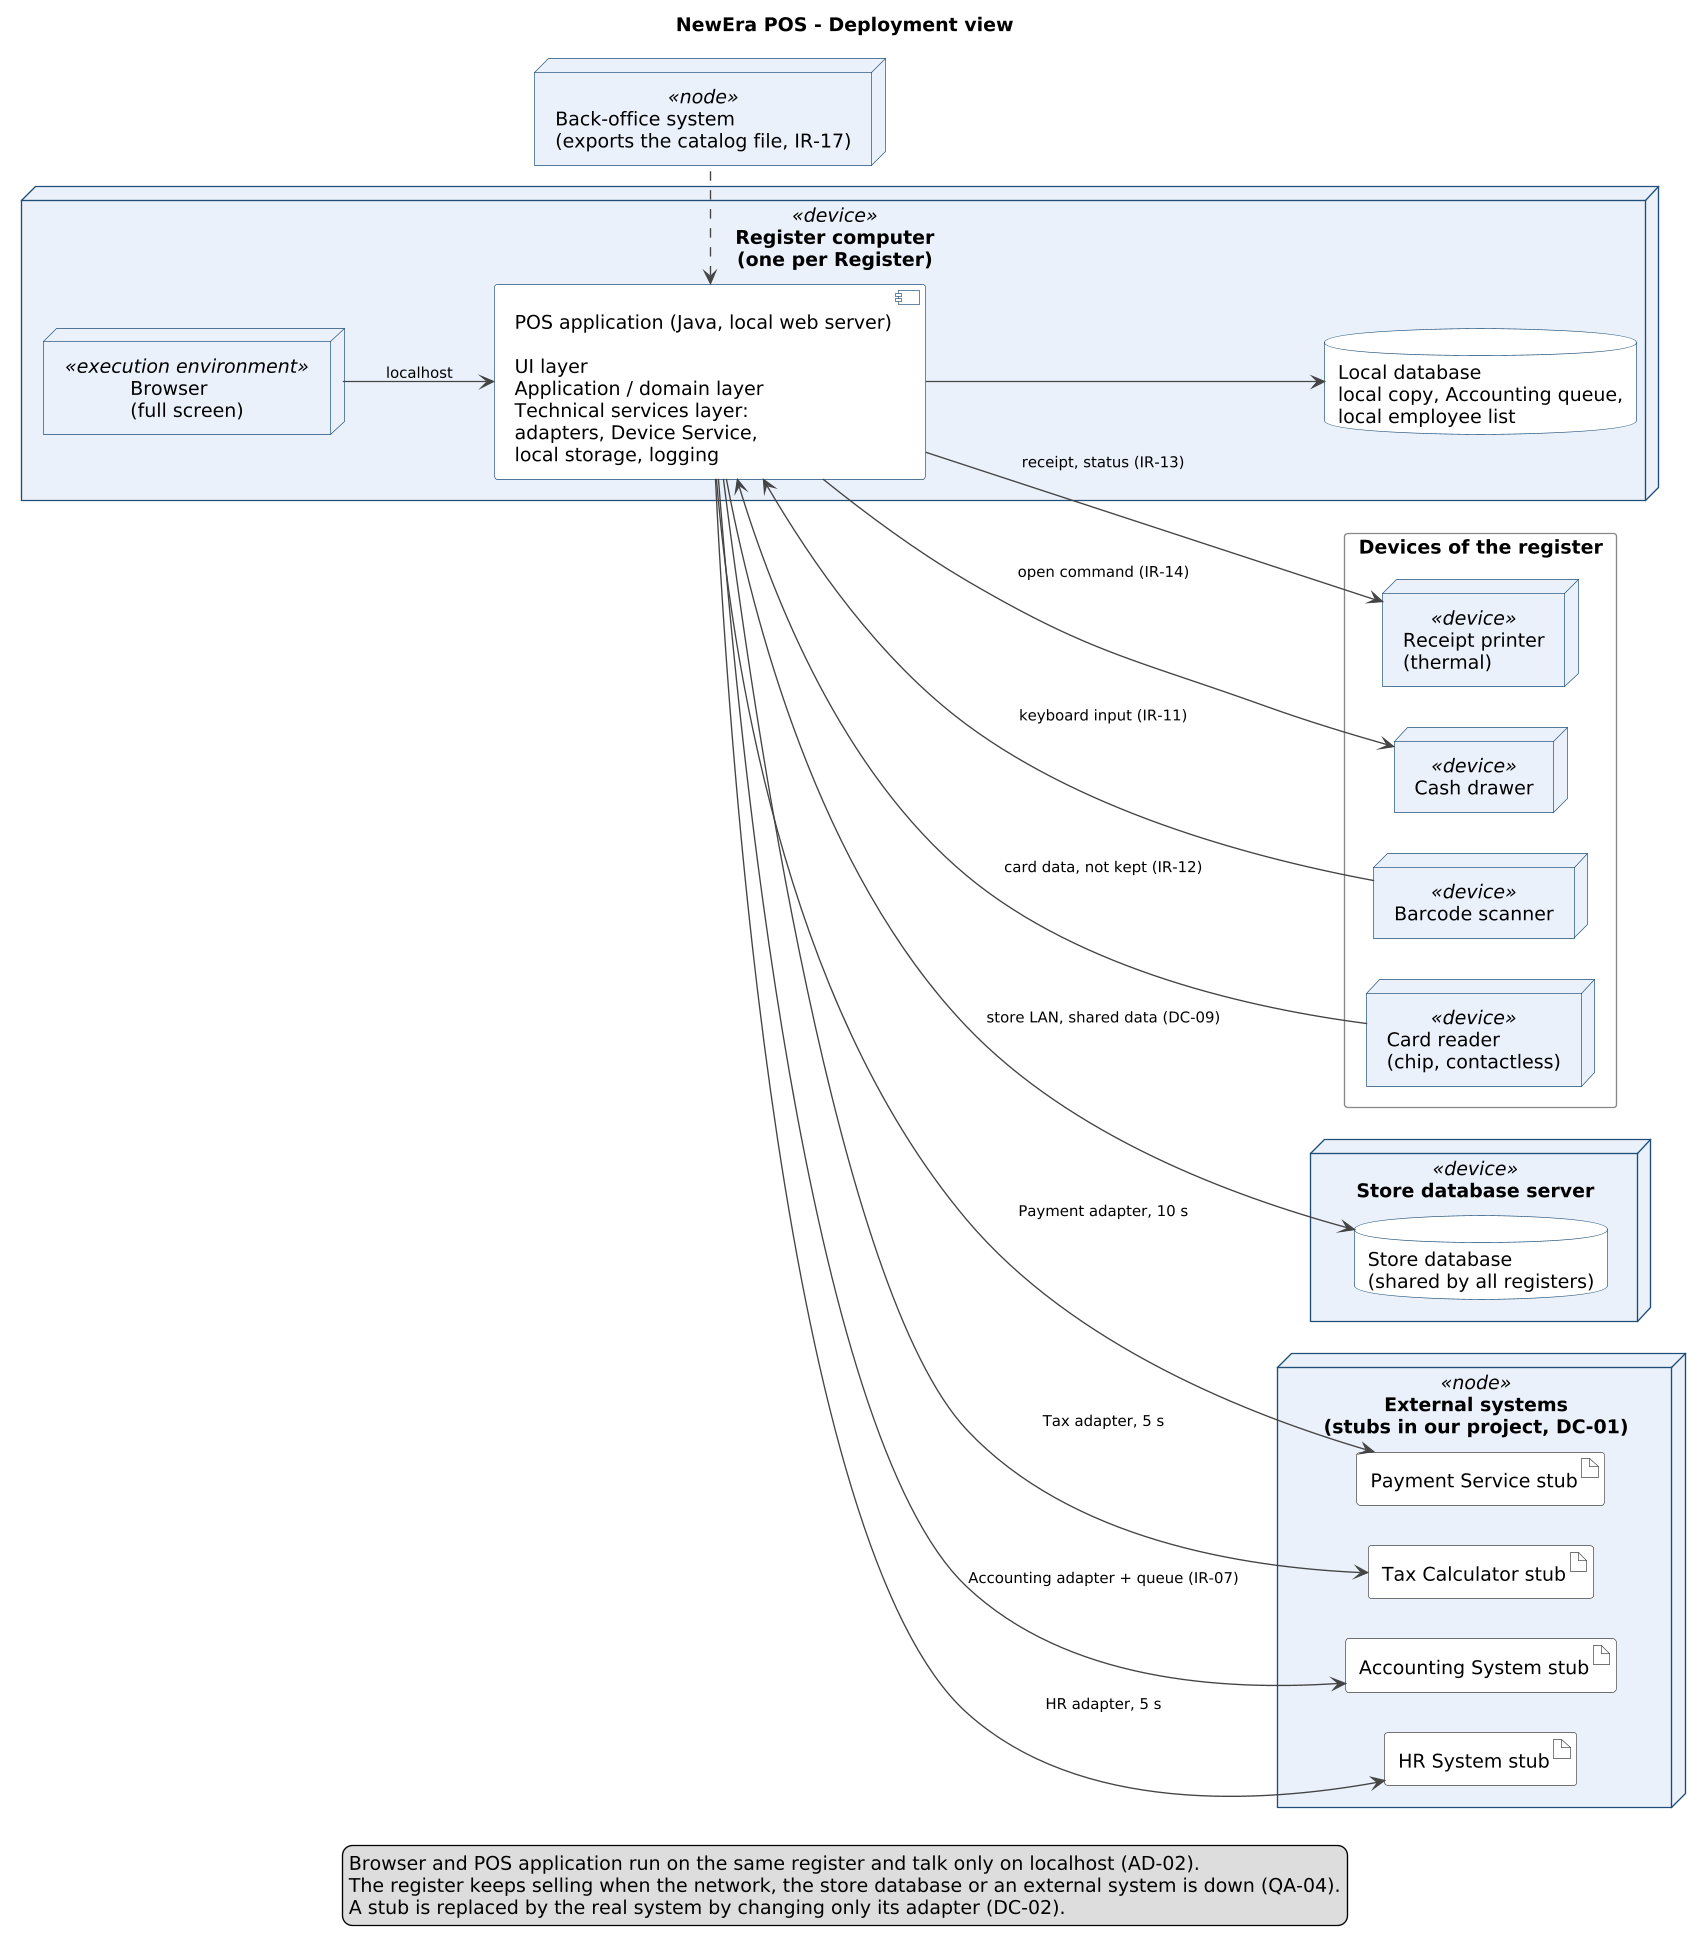

The diagram above was rendered by PlantUML. Its source (embedded in the PNG):
@startuml
' NewEra POS - Deployment (physical) view, W09
' Team D - editable source of assets/architecture_deployment.png
' Render with: java -jar plantuml.jar -tpng assets/architecture_deployment.puml
' Names follow docs/design/architecture.md (AD-01 layers, AD-02 local web application, AD-10 devices),
' the domain model (Register) and the SRS (IR-01 to IR-17, DC-01 to DC-09).

left to right direction
skinparam shadowing false
skinparam dpi 130
skinparam defaultFontName Arial
skinparam ArrowColor #444444
skinparam ArrowFontSize 11
skinparam nodesep 30
skinparam ranksep 60
skinparam NodeBorderColor #1F4E79
skinparam NodeBackgroundColor #EAF1FB
skinparam ComponentBorderColor #1F4E79
skinparam ComponentBackgroundColor #FFFFFF
skinparam DatabaseBorderColor #1F4E79
skinparam DatabaseBackgroundColor #FFFFFF
skinparam ArtifactBorderColor #444444
skinparam ArtifactBackgroundColor #FFFFFF
skinparam RectangleBorderColor #888888
skinparam RectangleBackgroundColor #FFFFFF
skinparam NoteBackgroundColor #FFF8DC
skinparam NoteBorderColor #B8A04A

title NewEra POS - Deployment view

rectangle "Devices of the register" as Devices {
  node "Barcode scanner" as Scanner <<device>>
  node "Card reader\n(chip, contactless)" as CardReader <<device>>
  node "Receipt printer\n(thermal)" as Printer <<device>>
  node "Cash drawer" as Drawer <<device>>
}

node "Register computer\n(one per Register)" as Reg <<device>> {
  node "Browser\n(full screen)" as Browser <<execution environment>>
  component "POS application (Java, local web server)\n\nUI layer\nApplication / domain layer\nTechnical services layer:\nadapters, Device Service,\nlocal storage, logging" as Pos
  database "Local database\nlocal copy, Accounting queue,\nlocal employee list" as Local
}

node "Store database server" as StoreSrv <<device>> {
  database "Store database\n(shared by all registers)" as StoreDB
}

node "Back-office system\n(exports the catalog file, IR-17)" as BO <<node>>

node "External systems\n(stubs in our project, DC-01)" as Ext <<node>> {
  artifact "Payment Service stub" as PayStub
  artifact "Tax Calculator stub" as TaxStub
  artifact "Accounting System stub" as AccStub
  artifact "HR System stub" as HRStub
}

Scanner --> Pos : keyboard input (IR-11)
CardReader --> Pos : card data, not kept (IR-12)
Pos --> Printer : receipt, status (IR-13)
Pos --> Drawer : open command (IR-14)

Browser -down-> Pos : localhost
Pos -down-> Local

Pos --> StoreDB : store LAN, shared data (DC-09)
BO .left.> Pos

Pos --> PayStub : Payment adapter, 10 s
Pos --> TaxStub : Tax adapter, 5 s
Pos --> AccStub : Accounting adapter + queue (IR-07)
Pos --> HRStub : HR adapter, 5 s

legend bottom
  Browser and POS application run on the same register and talk only on localhost (AD-02).
  The register keeps selling when the network, the store database or an external system is down (QA-04).
  A stub is replaced by the real system by changing only its adapter (DC-02).
endlegend
@enduml